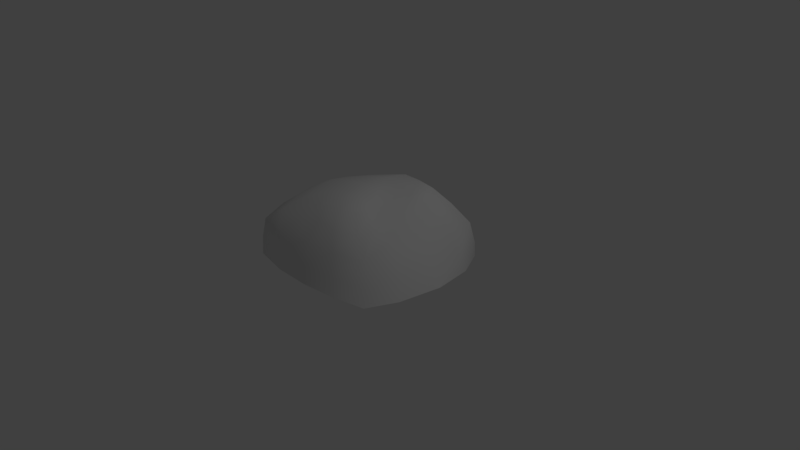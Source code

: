 # Source: stone.blend  (saved by Blender 2.78.0; exported with 4.5.12 LTS)
import bpy
from mathutils import Matrix  # noqa: F401  (used for matrix-valued properties, if any)

bpy.ops.wm.read_factory_settings(use_empty=True)
scene = bpy.context.scene
scene.name = 'Scene'

# ---- collections
col_collection_1 = bpy.data.collections.new('Collection 1'); scene.collection.children.link(col_collection_1)

# ---- materials (node trees are filled in below, after node groups)
mat_material_001 = bpy.data.materials.new('Material.001')
mat_material_001.alpha_threshold = 0.0
mat_material_001.use_transparent_shadow = False
mat_material_001.roughness = 0.5

# ---- material node trees

# ---- world
world_world = bpy.data.worlds.new('World'); scene.world = world_world
world_world.color = (0.05088, 0.05088, 0.05088)
world_world.use_sun_shadow = False
world_world.sun_shadow_jitter_overblur = 0.0
world_world.cycles.sampling_method = 'MANUAL'

# ---- cameras
cam_camera = bpy.data.cameras.new('Camera')
cam_camera.clip_end = 100.0
cam_camera.lens = 35.0
cam_camera.sensor_width = 32.0
cam_camera.sensor_height = 18.0
cam_camera.ortho_scale = 7.314
cam_camera.dof.focus_distance = 0.0
cam_camera.dof.aperture_fstop = 128.0

# ---- lights
light_lamp = bpy.data.lights.new('Lamp', 'POINT')
light_lamp.transmission_factor = 0.0
light_lamp.cutoff_distance = 30.0
light_lamp.energy = 100.0
light_lamp.shadow_buffer_clip_start = 1.001
light_lamp.shadow_soft_size = 0.1
light_lamp.shadow_maximum_resolution = 0.006
light_lamp.use_absolute_resolution = True

# ---- meshes
me_cube = bpy.data.meshes.new('Cube')
me_cube.from_pydata([(0.9506, 0.97, -0.9038), (0.9316, -0.9113, -0.9166), (-0.9358, -0.9918, -0.8721), (-0.9182, 0.9827, -0.8667), (0.5712, 0.5641, 0.7829), (0.3405, -0.5239, 0.6689), (-0.5548, -0.5722, 0.5047), (-0.5999, 0.5416, 0.4538), (1.285, -0.01162, -0.7929), (0.06529, 1.503, -0.8005), (0.8946, 0.9136, -0.06651), (0.05556, -1.093, -0.8688), (0.7036, -0.7084, -0.09792), (-1.525, -0.003136, -0.8253), (-0.9791, -0.8841, -0.06998), (-0.981, 0.8786, -0.07361), (0.3604, 0.01025, 0.5952), (0.005095, 0.6362, 0.7539), (-0.04383, -0.6069, 0.6806), (-0.7181, -0.0006849, 0.5658), (-0.03683, 0.9824, 0.01114), (-1.219, -0.005276, 0.04203), (-0.05293, -0.9555, -0.001259), (0.7626, 0.04049, 0.3013), (-0.06307, -0.01589, 0.832), (1.15, -0.5467, -0.8592), (-0.4359, 1.295, -0.8314), (0.7315, 0.7318, 0.4154), (-0.4428, -1.087, -0.8688), (0.5027, -0.6273, 0.3312), (-1.297, 0.5643, -0.8611), (-0.762, -0.7574, 0.2304), (-0.7877, 0.7379, 0.2), (0.3644, -0.2825, 0.6264), (-0.2695, 0.6152, 0.6117), (-0.2551, -0.6025, 0.6052), (-0.6841, 0.2393, 0.5216), (1.18, 0.5481, -0.8505), (0.5628, 1.292, -0.8317), (0.9446, 0.9641, -0.5714), (0.5374, -1.031, -0.8777), (0.8491, -0.8343, -0.6075), (-1.308, -0.5892, -0.8612), (-0.9838, -0.942, -0.4974), (-0.9738, 0.9185, -0.4973), (0.4641, 0.3035, 0.7298), (0.2829, 0.6163, 0.7736), (0.1413, -0.5705, 0.6888), (-0.6584, -0.256, 0.5519), (-0.5524, 0.9647, -0.04364), (0.4618, 1.014, 0.001037), (-0.006227, 0.8054, 0.4555), (0.0005972, 1.279, -0.4587), (-1.156, 0.4624, -0.03271), (-1.151, -0.47, -0.02664), (-1.413, -0.001997, -0.3952), (-0.9577, -0.004442, 0.3407), (-0.5493, -0.9731, -0.03759), (0.3468, -0.8768, -0.04986), (-0.01713, -1.043, -0.5001), (-0.03232, -0.7754, 0.4101), (0.7693, -0.3205, 0.0939), (0.8886, 0.4562, 0.151), (1.043, 0.006423, -0.2458), (0.5672, -0.009026, 0.4702), (-0.04221, -0.3578, 0.7832), (-0.03955, 0.3433, 0.8005), (0.1642, 0.02097, 0.7488), (-0.4204, -0.00155, 0.7055), (-0.3114, -0.3083, 0.7116), (0.5506, -0.3588, 0.3085), (-0.3227, -0.8095, 0.2891), (-0.9543, 0.3199, 0.2561), (-0.5002, 1.058, -0.4916), (-0.3461, 0.7969, 0.2661), (0.341, 0.7956, 0.4533), (0.4949, 1.273, -0.4596), (-1.309, 0.4999, -0.4852), (-1.311, -0.5055, -0.4852), (-0.9286, -0.3421, 0.2864), (-0.5096, -1.037, -0.4988), (0.4025, -0.9612, -0.5242), (0.2198, -0.7581, 0.3666), (1.048, -0.416, -0.4759), (1.144, 0.4811, -0.4468), (0.68, 0.3226, 0.5883), (0.1758, -0.2752, 0.7948), (0.1872, 0.3476, 0.736), (-0.3349, 0.2981, 0.6886)], [], [(24, 69, 65), (16, 70, 64), (22, 71, 57), (21, 72, 53), (20, 73, 49), (20, 74, 51), (4, 75, 46), (10, 76, 50), (13, 77, 30), (14, 78, 43), (6, 79, 31), (22, 80, 59), (12, 81, 41), (5, 82, 29), (8, 83, 25), (10, 84, 39), (4, 85, 27), (24, 86, 67), (17, 87, 46), (7, 88, 34), (24, 68, 69), (16, 33, 70), (22, 60, 71), (21, 56, 72), (20, 52, 73), (20, 49, 74), (4, 27, 75), (10, 39, 76), (13, 55, 77), (14, 54, 78), (6, 48, 79), (22, 57, 80), (12, 58, 81), (5, 47, 82), (8, 63, 83), (10, 62, 84), (4, 45, 85), (24, 65, 86), (17, 66, 87), (7, 36, 88), (88, 68, 24), (88, 36, 68), (36, 19, 68), (87, 67, 16), (87, 66, 67), (66, 24, 67), (86, 47, 5), (86, 65, 47), (65, 18, 47), (85, 64, 23), (85, 45, 64), (45, 16, 64), (84, 63, 8), (84, 62, 63), (62, 23, 63), (83, 61, 12), (83, 63, 61), (63, 23, 61), (82, 60, 22), (82, 47, 60), (47, 18, 60), (81, 59, 11), (81, 58, 59), (58, 22, 59), (80, 43, 2), (80, 57, 43), (57, 14, 43), (79, 56, 21), (79, 48, 56), (48, 19, 56), (78, 55, 13), (78, 54, 55), (54, 21, 55), (77, 53, 15), (77, 55, 53), (55, 21, 53), (76, 38, 9), (76, 39, 38), (39, 0, 38), (75, 50, 20), (75, 27, 50), (27, 10, 50), (74, 32, 7), (74, 49, 32), (49, 15, 32), (73, 26, 3), (73, 52, 26), (52, 9, 26), (72, 36, 7), (72, 56, 36), (56, 19, 36), (71, 35, 6), (71, 60, 35), (60, 18, 35), (70, 29, 12), (70, 33, 29), (33, 5, 29), (69, 48, 6), (69, 68, 48), (68, 19, 48), (34, 66, 17), (34, 88, 66), (88, 24, 66), (46, 45, 4), (46, 87, 45), (87, 16, 45), (67, 33, 16), (67, 86, 33), (86, 5, 33), (27, 62, 10), (27, 85, 62), (85, 23, 62), (39, 37, 0), (39, 84, 37), (84, 8, 37), (25, 41, 1), (25, 83, 41), (83, 12, 41), (29, 58, 12), (29, 82, 58), (82, 22, 58), (41, 40, 1), (41, 81, 40), (81, 11, 40), (59, 28, 11), (59, 80, 28), (80, 2, 28), (31, 54, 14), (31, 79, 54), (79, 21, 54), (43, 42, 2), (43, 78, 42), (78, 13, 42), (30, 44, 3), (30, 77, 44), (77, 15, 44), (50, 52, 20), (50, 76, 52), (76, 9, 52), (46, 51, 17), (46, 75, 51), (75, 20, 51), (51, 34, 17), (51, 74, 34), (74, 7, 34), (49, 44, 15), (49, 73, 44), (73, 3, 44), (53, 32, 15), (53, 72, 32), (72, 7, 32), (57, 31, 14), (57, 71, 31), (71, 6, 31), (64, 61, 23), (64, 70, 61), (70, 12, 61), (65, 35, 18), (65, 69, 35), (69, 6, 35)])
me_cube.polygons.foreach_set('use_smooth', [True] * 160)
_uv = me_cube.uv_layers.new(name='UVMap')
_uv.uv.foreach_set('vector', [0.5254, 0.4437, 0.4185, 0.3985, 0.4815, 0.3645, 0.6906, 0.3743, 0.6899, 0.2302, 0.7747, 0.345, 0.4027, 0.1025, 0.3571, 0.2279, 0.2834, 0.1926, 0.1492, 0.5863, 0.2814, 0.6275, 0.2527, 0.7052, 0.6922, 0.8359, 0.513, 0.9019, 0.5242, 0.8299, 0.6922, 0.8359, 0.5529, 0.7523, 0.647, 0.7289, 0.7682, 0.5725, 0.7302, 0.7042, 0.685, 0.5972, 0.8834, 0.6401, 0.819, 0.8108, 0.7878, 0.738, 9.747e-05, 0.6442, 0.1781, 0.7341, 0.1669, 0.8061, 0.1642, 0.2826, 0.08213, 0.4634, 0.09366, 0.2481, 0.3115, 0.3534, 0.2303, 0.4699, 0.2378, 0.318, 0.4027, 0.1025, 0.2129, 0.158, 0.396, 0.0513, 0.6893, 0.08608, 0.5393, 0.04309, 0.7114, 0.04309, 0.5565, 0.2386, 0.4796, 0.1705, 0.6229, 0.1623, 0.9872, 0.2604, 0.8383, 0.1732, 0.8603, 0.1302, 0.8834, 0.6401, 0.9353, 0.4502, 0.9378, 0.6744, 0.7682, 0.5725, 0.8135, 0.4441, 0.8258, 0.6063, 0.5254, 0.4437, 0.5409, 0.3411, 0.608, 0.409, 0.6018, 0.622, 0.6462, 0.4981, 0.685, 0.5972, 0.4136, 0.6687, 0.4695, 0.5562, 0.5077, 0.6454, 0.5254, 0.4437, 0.4355, 0.4801, 0.4185, 0.3985, 0.6906, 0.3743, 0.6235, 0.3064, 0.6899, 0.2302, 0.4027, 0.1025, 0.4202, 0.1939, 0.3571, 0.2279, 0.1492, 0.5863, 0.2474, 0.5514, 0.2814, 0.6275, 0.6922, 0.8359, 0.7233, 0.9087, 0.513, 0.9019, 0.6922, 0.8359, 0.5242, 0.8299, 0.5529, 0.7523, 0.7682, 0.5725, 0.8258, 0.6063, 0.7302, 0.7042, 0.8834, 0.6401, 0.9378, 0.6744, 0.819, 0.8108, 9.747e-05, 0.6442, 0.07464, 0.6153, 0.1781, 0.7341, 0.1642, 0.2826, 0.1567, 0.4345, 0.08213, 0.4634, 0.3115, 0.3534, 0.3286, 0.435, 0.2303, 0.4699, 0.4027, 0.1025, 0.2834, 0.1926, 0.2129, 0.158, 0.6893, 0.08608, 0.546, 0.09429, 0.5393, 0.04309, 0.5565, 0.2386, 0.4971, 0.2619, 0.4796, 0.1705, 0.9872, 0.2604, 0.923, 0.288, 0.8383, 0.1732, 0.8834, 0.6401, 0.8712, 0.4779, 0.9353, 0.4502, 0.7682, 0.5725, 0.7294, 0.4734, 0.8135, 0.4441, 0.5254, 0.4437, 0.4815, 0.3645, 0.5409, 0.3411, 0.6018, 0.622, 0.5636, 0.5328, 0.6462, 0.4981, 0.4136, 0.6687, 0.3796, 0.5926, 0.4695, 0.5562, 0.4695, 0.5562, 0.4355, 0.4801, 0.5254, 0.4437, 0.4695, 0.5562, 0.3796, 0.5926, 0.4355, 0.4801, 0.3796, 0.5926, 0.3456, 0.5165, 0.4355, 0.4801, 0.6462, 0.4981, 0.608, 0.409, 0.6906, 0.3743, 0.6462, 0.4981, 0.5636, 0.5328, 0.608, 0.409, 0.5636, 0.5328, 0.5254, 0.4437, 0.608, 0.409, 0.5409, 0.3411, 0.4971, 0.2619, 0.5565, 0.2386, 0.5409, 0.3411, 0.4815, 0.3645, 0.4971, 0.2619, 0.4815, 0.3645, 0.4377, 0.2853, 0.4971, 0.2619, 0.8135, 0.4441, 0.7747, 0.345, 0.8589, 0.3157, 0.8135, 0.4441, 0.7294, 0.4734, 0.7747, 0.345, 0.7294, 0.4734, 0.6906, 0.3743, 0.7747, 0.345, 0.9353, 0.4502, 0.923, 0.288, 0.9872, 0.2604, 0.9353, 0.4502, 0.8712, 0.4779, 0.923, 0.288, 0.8712, 0.4779, 0.8589, 0.3157, 0.923, 0.288, 0.8383, 0.1732, 0.7741, 0.2009, 0.6893, 0.08608, 0.8383, 0.1732, 0.923, 0.288, 0.7741, 0.2009, 0.923, 0.288, 0.8589, 0.3157, 0.7741, 0.2009, 0.4796, 0.1705, 0.4202, 0.1939, 0.4027, 0.1025, 0.4796, 0.1705, 0.4971, 0.2619, 0.4202, 0.1939, 0.4971, 0.2619, 0.4377, 0.2853, 0.4202, 0.1939, 0.5393, 0.04309, 0.396, 0.0513, 0.3893, 9.747e-05, 0.5393, 0.04309, 0.546, 0.09429, 0.396, 0.0513, 0.546, 0.09429, 0.4027, 0.1025, 0.396, 0.0513, 0.2129, 0.158, 0.09366, 0.2481, 0.02316, 0.2135, 0.2129, 0.158, 0.2834, 0.1926, 0.09366, 0.2481, 0.2834, 0.1926, 0.1642, 0.2826, 0.09366, 0.2481, 0.2303, 0.4699, 0.2474, 0.5514, 0.1492, 0.5863, 0.2303, 0.4699, 0.3286, 0.435, 0.2474, 0.5514, 0.3286, 0.435, 0.3456, 0.5165, 0.2474, 0.5514, 0.08213, 0.4634, 0.07464, 0.6153, 9.747e-05, 0.6442, 0.08213, 0.4634, 0.1567, 0.4345, 0.07464, 0.6153, 0.1567, 0.4345, 0.1492, 0.5863, 0.07464, 0.6153, 0.1781, 0.7341, 0.2527, 0.7052, 0.3562, 0.824, 0.1781, 0.7341, 0.07464, 0.6153, 0.2527, 0.7052, 0.07464, 0.6153, 0.1492, 0.5863, 0.2527, 0.7052, 0.819, 0.8108, 0.8733, 0.8451, 0.7545, 0.9815, 0.819, 0.8108, 0.9378, 0.6744, 0.8733, 0.8451, 0.9378, 0.6744, 0.9921, 0.7087, 0.8733, 0.8451, 0.7302, 0.7042, 0.7878, 0.738, 0.6922, 0.8359, 0.7302, 0.7042, 0.8258, 0.6063, 0.7878, 0.738, 0.8258, 0.6063, 0.8834, 0.6401, 0.7878, 0.738, 0.5529, 0.7523, 0.3849, 0.7463, 0.4136, 0.6687, 0.5529, 0.7523, 0.5242, 0.8299, 0.3849, 0.7463, 0.5242, 0.8299, 0.3562, 0.824, 0.3849, 0.7463, 0.513, 0.9019, 0.5441, 0.9747, 0.3338, 0.9679, 0.513, 0.9019, 0.7233, 0.9087, 0.5441, 0.9747, 0.7233, 0.9087, 0.7545, 0.9815, 0.5441, 0.9747, 0.2814, 0.6275, 0.3796, 0.5926, 0.4136, 0.6687, 0.2814, 0.6275, 0.2474, 0.5514, 0.3796, 0.5926, 0.2474, 0.5514, 0.3456, 0.5165, 0.3796, 0.5926, 0.3571, 0.2279, 0.3746, 0.3193, 0.3115, 0.3534, 0.3571, 0.2279, 0.4202, 0.1939, 0.3746, 0.3193, 0.4202, 0.1939, 0.4377, 0.2853, 0.3746, 0.3193, 0.6899, 0.2302, 0.6229, 0.1623, 0.6893, 0.08608, 0.6899, 0.2302, 0.6235, 0.3064, 0.6229, 0.1623, 0.6235, 0.3064, 0.5565, 0.2386, 0.6229, 0.1623, 0.4185, 0.3985, 0.3286, 0.435, 0.3115, 0.3534, 0.4185, 0.3985, 0.4355, 0.4801, 0.3286, 0.435, 0.4355, 0.4801, 0.3456, 0.5165, 0.3286, 0.435, 0.5077, 0.6454, 0.5636, 0.5328, 0.6018, 0.622, 0.5077, 0.6454, 0.4695, 0.5562, 0.5636, 0.5328, 0.4695, 0.5562, 0.5254, 0.4437, 0.5636, 0.5328, 0.685, 0.5972, 0.7294, 0.4734, 0.7682, 0.5725, 0.685, 0.5972, 0.6462, 0.4981, 0.7294, 0.4734, 0.6462, 0.4981, 0.6906, 0.3743, 0.7294, 0.4734, 0.608, 0.409, 0.6235, 0.3064, 0.6906, 0.3743, 0.608, 0.409, 0.5409, 0.3411, 0.6235, 0.3064, 0.5409, 0.3411, 0.5565, 0.2386, 0.6235, 0.3064, 0.8258, 0.6063, 0.8712, 0.4779, 0.8834, 0.6401, 0.8258, 0.6063, 0.8135, 0.4441, 0.8712, 0.4779, 0.8135, 0.4441, 0.8589, 0.3157, 0.8712, 0.4779, 0.9378, 0.6744, 0.9896, 0.4845, 0.9921, 0.7087, 0.9378, 0.6744, 0.9353, 0.4502, 0.9896, 0.4845, 0.9353, 0.4502, 0.9872, 0.2604, 0.9896, 0.4845, 0.8603, 0.1302, 0.7114, 0.04309, 0.7334, 9.747e-05, 0.8603, 0.1302, 0.8383, 0.1732, 0.7114, 0.04309, 0.8383, 0.1732, 0.6893, 0.08608, 0.7114, 0.04309, 0.6229, 0.1623, 0.546, 0.09429, 0.6893, 0.08608, 0.6229, 0.1623, 0.4796, 0.1705, 0.546, 0.09429, 0.4796, 0.1705, 0.4027, 0.1025, 0.546, 0.09429, 0.7114, 0.04309, 0.5614, 9.747e-05, 0.7334, 9.747e-05, 0.7114, 0.04309, 0.5393, 0.04309, 0.5614, 9.747e-05, 0.5393, 0.04309, 0.3893, 9.747e-05, 0.5614, 9.747e-05, 0.396, 0.0513, 0.2062, 0.1068, 0.3893, 9.747e-05, 0.396, 0.0513, 0.2129, 0.158, 0.2062, 0.1068, 0.2129, 0.158, 0.02316, 0.2135, 0.2062, 0.1068, 0.2378, 0.318, 0.1567, 0.4345, 0.1642, 0.2826, 0.2378, 0.318, 0.2303, 0.4699, 0.1567, 0.4345, 0.2303, 0.4699, 0.1492, 0.5863, 0.1567, 0.4345, 0.09366, 0.2481, 0.01163, 0.4288, 0.02316, 0.2135, 0.09366, 0.2481, 0.08213, 0.4634, 0.01163, 0.4288, 0.08213, 0.4634, 9.747e-05, 0.6442, 0.01163, 0.4288, 0.1669, 0.8061, 0.345, 0.896, 0.3338, 0.9679, 0.1669, 0.8061, 0.1781, 0.7341, 0.345, 0.896, 0.1781, 0.7341, 0.3562, 0.824, 0.345, 0.896, 0.7878, 0.738, 0.7233, 0.9087, 0.6922, 0.8359, 0.7878, 0.738, 0.819, 0.8108, 0.7233, 0.9087, 0.819, 0.8108, 0.7545, 0.9815, 0.7233, 0.9087, 0.685, 0.5972, 0.647, 0.7289, 0.6018, 0.622, 0.685, 0.5972, 0.7302, 0.7042, 0.647, 0.7289, 0.7302, 0.7042, 0.6922, 0.8359, 0.647, 0.7289, 0.647, 0.7289, 0.5077, 0.6454, 0.6018, 0.622, 0.647, 0.7289, 0.5529, 0.7523, 0.5077, 0.6454, 0.5529, 0.7523, 0.4136, 0.6687, 0.5077, 0.6454, 0.5242, 0.8299, 0.345, 0.896, 0.3562, 0.824, 0.5242, 0.8299, 0.513, 0.9019, 0.345, 0.896, 0.513, 0.9019, 0.3338, 0.9679, 0.345, 0.896, 0.2527, 0.7052, 0.3849, 0.7463, 0.3562, 0.824, 0.2527, 0.7052, 0.2814, 0.6275, 0.3849, 0.7463, 0.2814, 0.6275, 0.4136, 0.6687, 0.3849, 0.7463, 0.2834, 0.1926, 0.2378, 0.318, 0.1642, 0.2826, 0.2834, 0.1926, 0.3571, 0.2279, 0.2378, 0.318, 0.3571, 0.2279, 0.3115, 0.3534, 0.2378, 0.318, 0.7747, 0.345, 0.7741, 0.2009, 0.8589, 0.3157, 0.7747, 0.345, 0.6899, 0.2302, 0.7741, 0.2009, 0.6899, 0.2302, 0.6893, 0.08608, 0.7741, 0.2009, 0.4815, 0.3645, 0.3746, 0.3193, 0.4377, 0.2853, 0.4815, 0.3645, 0.4185, 0.3985, 0.3746, 0.3193, 0.4185, 0.3985, 0.3115, 0.3534, 0.3746, 0.3193])
me_cube.materials.append(mat_material_001)
me_cube.use_remesh_preserve_volume = False
me_cube.use_remesh_preserve_attributes = False
me_cube.use_mirror_vertex_groups = False
me_cube.update()

# ---- objects
ob_cube = bpy.data.objects.new('Cube', me_cube)
ob_lamp = bpy.data.objects.new('Lamp', light_lamp)
ob_camera = bpy.data.objects.new('Camera', cam_camera)

# ---- transforms, parenting, visibility, modifiers, constraints
ob_cube.location = (0.0, 0.0, 0.4991)
ob_cube.scale = (1.0, 1.0, 0.5635)
ob_cube.lock_rotations_4d = False
ob_cube.empty_display_type = 'ARROWS'
ob_cube.lineart.crease_threshold = 0.0
ob_lamp.location = (4.076, 1.005, 5.904)
ob_lamp.rotation_euler = (0.6503, 0.05522, 1.866)
ob_lamp.lock_rotations_4d = False
ob_lamp.empty_display_type = 'ARROWS'
ob_lamp.color = (0.0, 0.0, 0.0, 0.0)
ob_lamp.lineart.crease_threshold = 0.0
ob_camera.location = (7.481, -6.508, 5.344)
ob_camera.rotation_euler = (1.109, 0.0, 0.8149)
ob_camera.lock_rotations_4d = False
ob_camera.empty_display_type = 'ARROWS'
ob_camera.color = (0.0, 0.0, 0.0, 0.0)
ob_camera.display_type = 'WIRE'
ob_camera.lineart.crease_threshold = 0.0

# ---- collection membership
col_collection_1.objects.link(ob_cube)
col_collection_1.objects.link(ob_lamp)
col_collection_1.objects.link(ob_camera)

# ---- scene / render settings (as saved in the file)
scene.camera = ob_camera
scene.frame_start = 1; scene.frame_end = 250; scene.frame_set(0)
scene.render.engine = 'BLENDER_EEVEE_NEXT'
scene.render.resolution_percentage = 50
scene.render.dither_intensity = 0.0
scene.cycles.use_denoising = False
scene.cycles.samples = 128
scene.cycles.sampling_pattern = 'TABULATED_SOBOL'
scene.cycles.light_sampling_threshold = 0.0
scene.cycles.use_adaptive_sampling = False
scene.cycles.use_light_tree = False
scene.cycles.blur_glossy = 0.0
scene.cycles.sample_clamp_indirect = 0.0
scene.view_settings.view_transform = 'Standard'
bpy.context.view_layer.update()
